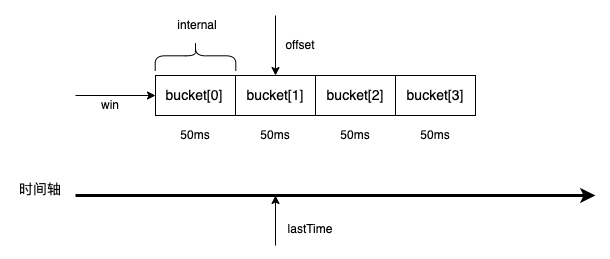

The diagram above was exported from draw.io. Its source (the exported page's mxGraphModel, read from the mxfile embedded in the PNG):
<mxGraphModel dx="1434" dy="799" grid="1" gridSize="10" guides="1" tooltips="1" connect="1" arrows="1" fold="1" page="1" pageScale="1" pageWidth="1169" pageHeight="827" math="0" shadow="0">
  <root>
    <mxCell id="0" />
    <mxCell id="1" parent="0" />
    <mxCell id="kdyUojkD2M2oTNUdzMex-1" value="" style="endArrow=classic;html=1;rounded=0;strokeWidth=3;" edge="1" parent="1">
      <mxGeometry width="50" height="50" relative="1" as="geometry">
        <mxPoint x="280" y="440" as="sourcePoint" />
        <mxPoint x="800" y="440" as="targetPoint" />
      </mxGeometry>
    </mxCell>
    <mxCell id="kdyUojkD2M2oTNUdzMex-2" value="" style="rounded=0;whiteSpace=wrap;html=1;" vertex="1" parent="1">
      <mxGeometry x="360" y="320" width="80" height="40" as="geometry" />
    </mxCell>
    <mxCell id="kdyUojkD2M2oTNUdzMex-3" value="" style="rounded=0;whiteSpace=wrap;html=1;" vertex="1" parent="1">
      <mxGeometry x="440" y="320" width="80" height="40" as="geometry" />
    </mxCell>
    <mxCell id="kdyUojkD2M2oTNUdzMex-4" value="" style="rounded=0;whiteSpace=wrap;html=1;" vertex="1" parent="1">
      <mxGeometry x="520" y="320" width="80" height="40" as="geometry" />
    </mxCell>
    <mxCell id="kdyUojkD2M2oTNUdzMex-5" value="" style="rounded=0;whiteSpace=wrap;html=1;" vertex="1" parent="1">
      <mxGeometry x="600" y="320" width="80" height="40" as="geometry" />
    </mxCell>
    <mxCell id="kdyUojkD2M2oTNUdzMex-6" value="&lt;font style=&quot;font-size: 14px;&quot;&gt;时间轴&lt;/font&gt;" style="text;html=1;strokeColor=none;fillColor=none;align=center;verticalAlign=middle;whiteSpace=wrap;rounded=0;" vertex="1" parent="1">
      <mxGeometry x="210" y="414" width="70" height="40" as="geometry" />
    </mxCell>
    <mxCell id="kdyUojkD2M2oTNUdzMex-7" value="&lt;font style=&quot;font-size: 14px;&quot;&gt;bucket[0]&lt;/font&gt;" style="text;html=1;strokeColor=none;fillColor=none;align=center;verticalAlign=middle;whiteSpace=wrap;rounded=0;" vertex="1" parent="1">
      <mxGeometry x="364" y="320" width="70" height="40" as="geometry" />
    </mxCell>
    <mxCell id="kdyUojkD2M2oTNUdzMex-8" value="&lt;font style=&quot;font-size: 14px;&quot;&gt;bucket[1]&lt;/font&gt;" style="text;html=1;strokeColor=none;fillColor=none;align=center;verticalAlign=middle;whiteSpace=wrap;rounded=0;" vertex="1" parent="1">
      <mxGeometry x="445" y="320" width="70" height="40" as="geometry" />
    </mxCell>
    <mxCell id="kdyUojkD2M2oTNUdzMex-9" value="&lt;font style=&quot;font-size: 14px;&quot;&gt;bucket[2]&lt;/font&gt;" style="text;html=1;strokeColor=none;fillColor=none;align=center;verticalAlign=middle;whiteSpace=wrap;rounded=0;" vertex="1" parent="1">
      <mxGeometry x="525" y="320" width="70" height="40" as="geometry" />
    </mxCell>
    <mxCell id="kdyUojkD2M2oTNUdzMex-10" value="&lt;font style=&quot;font-size: 14px;&quot;&gt;bucket[3]&lt;/font&gt;" style="text;html=1;strokeColor=none;fillColor=none;align=center;verticalAlign=middle;whiteSpace=wrap;rounded=0;" vertex="1" parent="1">
      <mxGeometry x="605" y="320" width="70" height="40" as="geometry" />
    </mxCell>
    <mxCell id="kdyUojkD2M2oTNUdzMex-11" value="&lt;font style=&quot;font-size: 12px;&quot;&gt;50ms&lt;/font&gt;" style="text;html=1;strokeColor=none;fillColor=none;align=center;verticalAlign=middle;whiteSpace=wrap;rounded=0;" vertex="1" parent="1">
      <mxGeometry x="365" y="360" width="70" height="40" as="geometry" />
    </mxCell>
    <mxCell id="kdyUojkD2M2oTNUdzMex-12" value="&lt;font style=&quot;font-size: 12px;&quot;&gt;50ms&lt;/font&gt;" style="text;html=1;strokeColor=none;fillColor=none;align=center;verticalAlign=middle;whiteSpace=wrap;rounded=0;" vertex="1" parent="1">
      <mxGeometry x="445" y="360" width="70" height="40" as="geometry" />
    </mxCell>
    <mxCell id="kdyUojkD2M2oTNUdzMex-13" value="&lt;font style=&quot;font-size: 12px;&quot;&gt;50ms&lt;/font&gt;" style="text;html=1;strokeColor=none;fillColor=none;align=center;verticalAlign=middle;whiteSpace=wrap;rounded=0;" vertex="1" parent="1">
      <mxGeometry x="525" y="360" width="70" height="40" as="geometry" />
    </mxCell>
    <mxCell id="kdyUojkD2M2oTNUdzMex-14" value="&lt;font style=&quot;font-size: 12px;&quot;&gt;50ms&lt;/font&gt;" style="text;html=1;strokeColor=none;fillColor=none;align=center;verticalAlign=middle;whiteSpace=wrap;rounded=0;" vertex="1" parent="1">
      <mxGeometry x="605" y="360" width="70" height="40" as="geometry" />
    </mxCell>
    <mxCell id="kdyUojkD2M2oTNUdzMex-15" value="" style="endArrow=classic;html=1;rounded=0;entryX=0;entryY=0.5;entryDx=0;entryDy=0;" edge="1" parent="1" target="kdyUojkD2M2oTNUdzMex-2">
      <mxGeometry width="50" height="50" relative="1" as="geometry">
        <mxPoint x="280" y="340" as="sourcePoint" />
        <mxPoint x="320" y="315" as="targetPoint" />
      </mxGeometry>
    </mxCell>
    <mxCell id="kdyUojkD2M2oTNUdzMex-16" value="&lt;font style=&quot;font-size: 12px;&quot;&gt;win&lt;br&gt;&lt;/font&gt;" style="text;html=1;strokeColor=none;fillColor=none;align=center;verticalAlign=middle;whiteSpace=wrap;rounded=0;" vertex="1" parent="1">
      <mxGeometry x="280" y="330" width="70" height="40" as="geometry" />
    </mxCell>
    <mxCell id="kdyUojkD2M2oTNUdzMex-17" value="" style="endArrow=classic;html=1;rounded=0;entryX=0.5;entryY=0;entryDx=0;entryDy=0;" edge="1" parent="1" target="kdyUojkD2M2oTNUdzMex-8">
      <mxGeometry width="50" height="50" relative="1" as="geometry">
        <mxPoint x="480" y="260" as="sourcePoint" />
        <mxPoint x="420" y="200" as="targetPoint" />
      </mxGeometry>
    </mxCell>
    <mxCell id="kdyUojkD2M2oTNUdzMex-18" value="&lt;font style=&quot;font-size: 12px;&quot;&gt;offset&lt;br&gt;&lt;/font&gt;" style="text;html=1;strokeColor=none;fillColor=none;align=center;verticalAlign=middle;whiteSpace=wrap;rounded=0;" vertex="1" parent="1">
      <mxGeometry x="470" y="270" width="70" height="40" as="geometry" />
    </mxCell>
    <mxCell id="kdyUojkD2M2oTNUdzMex-19" value="" style="endArrow=classic;html=1;rounded=0;" edge="1" parent="1">
      <mxGeometry width="50" height="50" relative="1" as="geometry">
        <mxPoint x="480" y="490" as="sourcePoint" />
        <mxPoint x="480" y="440" as="targetPoint" />
      </mxGeometry>
    </mxCell>
    <mxCell id="kdyUojkD2M2oTNUdzMex-21" value="&lt;font style=&quot;font-size: 12px;&quot;&gt;lastTime&lt;br&gt;&lt;/font&gt;" style="text;html=1;strokeColor=none;fillColor=none;align=center;verticalAlign=middle;whiteSpace=wrap;rounded=0;" vertex="1" parent="1">
      <mxGeometry x="480" y="454" width="70" height="40" as="geometry" />
    </mxCell>
    <mxCell id="kdyUojkD2M2oTNUdzMex-22" value="" style="shape=curlyBracket;whiteSpace=wrap;html=1;rounded=1;labelPosition=left;verticalLabelPosition=middle;align=right;verticalAlign=middle;rotation=90;" vertex="1" parent="1">
      <mxGeometry x="385" y="260" width="30" height="80.62" as="geometry" />
    </mxCell>
    <mxCell id="kdyUojkD2M2oTNUdzMex-23" value="&lt;font style=&quot;font-size: 12px;&quot;&gt;internal&lt;br&gt;&lt;/font&gt;" style="text;html=1;strokeColor=none;fillColor=none;align=center;verticalAlign=middle;whiteSpace=wrap;rounded=0;" vertex="1" parent="1">
      <mxGeometry x="367" y="250" width="70" height="40" as="geometry" />
    </mxCell>
  </root>
</mxGraphModel>